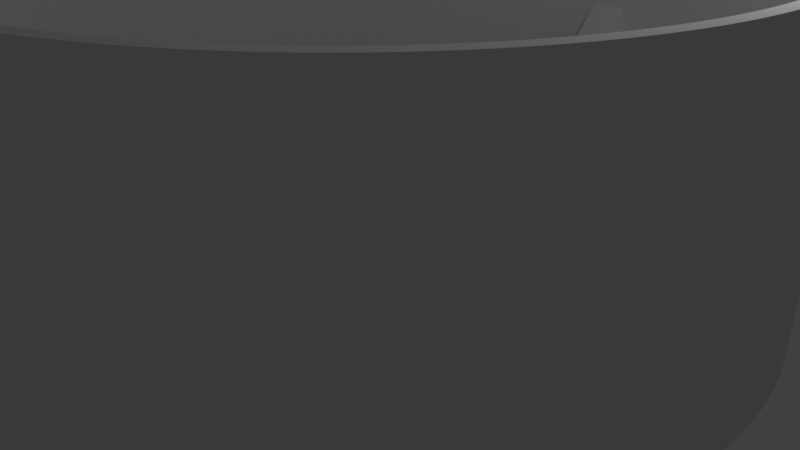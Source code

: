 # Source: full_wheel.blend  (saved by Blender 2.78.0; exported with 4.5.12 LTS)
import bpy
from mathutils import Matrix  # noqa: F401  (used for matrix-valued properties, if any)

bpy.ops.wm.read_factory_settings(use_empty=True)
scene = bpy.context.scene
scene.name = 'Scene'

# ---- collections
col_collection_1 = bpy.data.collections.new('Collection 1'); scene.collection.children.link(col_collection_1)

# ---- world
world_world = bpy.data.worlds.new('World'); scene.world = world_world
world_world.color = (0.05088, 0.05088, 0.05088)
world_world.use_sun_shadow = False
world_world.sun_shadow_jitter_overblur = 0.0
world_world.cycles.sampling_method = 'MANUAL'

# ---- cameras
cam_camera = bpy.data.cameras.new('Camera')
cam_camera.clip_end = 100.0
cam_camera.lens = 35.0
cam_camera.sensor_width = 32.0
cam_camera.sensor_height = 18.0
cam_camera.ortho_scale = 7.314
cam_camera.dof.focus_distance = 0.0
cam_camera.dof.aperture_fstop = 128.0

# ---- lights
light_lamp = bpy.data.lights.new('Lamp', 'POINT')
light_lamp.transmission_factor = 0.0
light_lamp.cutoff_distance = 30.0
light_lamp.energy = 100.0
light_lamp.shadow_buffer_clip_start = 1.001
light_lamp.shadow_soft_size = 0.1
light_lamp.shadow_maximum_resolution = 0.006
light_lamp.use_absolute_resolution = True

# ---- meshes
me_cube_004 = bpy.data.meshes.new('Cube.004')
me_cube_004.from_pydata([(-1.0, -0.9025, -1.0), (-1.0, -0.9025, 1.0), (-1.0, 0.6735, -1.001), (-1.0, 0.6735, 3.234), (1.0, -0.9025, -1.0), (1.0, -0.9025, 1.0), (1.0, 0.6735, -1.001), (1.0, 0.6735, 3.234), (-1.0, 0.2153, 0.9993), (1.0, 0.2184, 0.9993)], [], [(0, 1, 8, 3, 2), (2, 3, 7, 6), (6, 7, 9, 5, 4), (4, 5, 1, 0), (2, 6, 4, 0), (9, 8, 1, 5), (7, 3, 8, 9)])
me_cube_004.use_remesh_preserve_volume = False
me_cube_004.use_remesh_preserve_attributes = False
me_cube_004.use_mirror_vertex_groups = False
me_cube_004.update()
me_cube_003 = bpy.data.meshes.new('Cube.003')
me_cube_003.from_pydata([(-1.0, -0.9025, -1.0), (-1.0, -0.9025, 1.0), (-1.0, 0.6735, -1.001), (-1.0, 0.6735, 3.234), (1.0, -0.9025, -1.0), (1.0, -0.9025, 1.0), (1.0, 0.6735, -1.001), (1.0, 0.6735, 3.234), (-1.0, 0.2153, 0.9993), (1.0, 0.2184, 0.9993)], [], [(0, 1, 8, 3, 2), (2, 3, 7, 6), (6, 7, 9, 5, 4), (4, 5, 1, 0), (2, 6, 4, 0), (9, 8, 1, 5), (7, 3, 8, 9)])
me_cube_003.use_remesh_preserve_volume = False
me_cube_003.use_remesh_preserve_attributes = False
me_cube_003.use_mirror_vertex_groups = False
me_cube_003.update()
me_cube_000 = bpy.data.meshes.new('Cube.000')
me_cube_000.from_pydata([(-1.0, -0.9025, -1.0), (-1.0, -0.9025, 1.0), (-1.0, 0.6735, -1.001), (-1.0, 0.6735, 3.234), (1.0, -0.9025, -1.0), (1.0, -0.9025, 1.0), (1.0, 0.6735, -1.001), (1.0, 0.6735, 3.234), (-1.0, 0.2153, 0.9993), (1.0, 0.2184, 0.9993)], [], [(0, 1, 8, 3, 2), (2, 3, 7, 6), (6, 7, 9, 5, 4), (4, 5, 1, 0), (2, 6, 4, 0), (9, 8, 1, 5), (7, 3, 8, 9)])
me_cube_000.use_remesh_preserve_volume = False
me_cube_000.use_remesh_preserve_attributes = False
me_cube_000.use_mirror_vertex_groups = False
me_cube_000.update()
me_cylinder_001 = bpy.data.meshes.new('Cylinder.001')
me_cylinder_001.from_pydata([(0.0, 1.0, -1.0), (0.0, 1.0, 1.0), (0.02454, 0.9997, -1.0), (0.02454, 0.9997, 1.0), (0.04907, 0.9988, -1.0), (0.04907, 0.9988, 1.0), (0.07356, 0.9973, -1.0), (0.07356, 0.9973, 1.0), (0.09802, 0.9952, -1.0), (0.09802, 0.9952, 1.0), (0.1224, 0.9925, -1.0), (0.1224, 0.9925, 1.0), (0.1467, 0.9892, -1.0), (0.1467, 0.9892, 1.0), (0.171, 0.9853, -1.0), (0.171, 0.9853, 1.0), (0.1951, 0.9808, -1.0), (0.1951, 0.9808, 1.0), (0.2191, 0.9757, -1.0), (0.2191, 0.9757, 1.0), (0.243, 0.97, -1.0), (0.243, 0.97, 1.0), (0.2667, 0.9638, -1.0), (0.2667, 0.9638, 1.0), (0.2903, 0.9569, -1.0), (0.2903, 0.9569, 1.0), (0.3137, 0.9495, -1.0), (0.3137, 0.9495, 1.0), (0.3369, 0.9415, -1.0), (0.3369, 0.9415, 1.0), (0.3599, 0.933, -1.0), (0.3599, 0.933, 1.0), (0.3827, 0.9239, -1.0), (0.3827, 0.9239, 1.0), (0.4052, 0.9142, -1.0), (0.4052, 0.9142, 1.0), (0.4276, 0.904, -1.0), (0.4276, 0.904, 1.0), (0.4496, 0.8932, -1.0), (0.4496, 0.8932, 1.0), (0.4714, 0.8819, -1.0), (0.4714, 0.8819, 1.0), (0.4929, 0.8701, -1.0), (0.4929, 0.8701, 1.0), (0.5141, 0.8577, -1.0), (0.5141, 0.8577, 1.0), (0.535, 0.8449, -1.0), (0.535, 0.8449, 1.0), (0.5556, 0.8315, -1.0), (0.5556, 0.8315, 1.0), (0.5758, 0.8176, -1.0), (0.5758, 0.8176, 1.0), (0.5957, 0.8032, -1.0), (0.5957, 0.8032, 1.0), (0.6152, 0.7883, -1.0), (0.6152, 0.7883, 1.0), (0.6344, 0.773, -1.0), (0.6344, 0.773, 1.0), (0.6532, 0.7572, -1.0), (0.6532, 0.7572, 1.0), (0.6716, 0.741, -1.0), (0.6716, 0.741, 1.0), (0.6895, 0.7242, -1.0), (0.6895, 0.7242, 1.0), (0.7071, 0.7071, -1.0), (0.7071, 0.7071, 1.0), (0.7242, 0.6895, -1.0), (0.7242, 0.6895, 1.0), (0.741, 0.6716, -1.0), (0.741, 0.6716, 1.0), (0.7572, 0.6532, -1.0), (0.7572, 0.6532, 1.0), (0.773, 0.6344, -1.0), (0.773, 0.6344, 1.0), (0.7883, 0.6152, -1.0), (0.7883, 0.6152, 1.0), (0.8032, 0.5957, -1.0), (0.8032, 0.5957, 1.0), (0.8176, 0.5758, -1.0), (0.8176, 0.5758, 1.0), (0.8315, 0.5556, -1.0), (0.8315, 0.5556, 1.0), (0.8449, 0.535, -1.0), (0.8449, 0.535, 1.0), (0.8577, 0.5141, -1.0), (0.8577, 0.5141, 1.0), (0.8701, 0.4929, -1.0), (0.8701, 0.4929, 1.0), (0.8819, 0.4714, -1.0), (0.8819, 0.4714, 1.0), (0.8932, 0.4496, -1.0), (0.8932, 0.4496, 1.0), (0.904, 0.4276, -1.0), (0.904, 0.4276, 1.0), (0.9142, 0.4052, -1.0), (0.9142, 0.4052, 1.0), (0.9239, 0.3827, -1.0), (0.9239, 0.3827, 1.0), (0.933, 0.3599, -1.0), (0.933, 0.3599, 1.0), (0.9415, 0.3369, -1.0), (0.9415, 0.3369, 1.0), (0.9495, 0.3137, -1.0), (0.9495, 0.3137, 1.0), (0.9569, 0.2903, -1.0), (0.9569, 0.2903, 1.0), (0.9638, 0.2667, -1.0), (0.9638, 0.2667, 1.0), (0.97, 0.243, -1.0), (0.97, 0.243, 1.0), (0.9757, 0.2191, -1.0), (0.9757, 0.2191, 1.0), (0.9808, 0.1951, -1.0), (0.9808, 0.1951, 1.0), (0.9853, 0.171, -1.0), (0.9853, 0.171, 1.0), (0.9892, 0.1467, -1.0), (0.9892, 0.1467, 1.0), (0.9925, 0.1224, -1.0), (0.9925, 0.1224, 1.0), (0.9952, 0.09802, -1.0), (0.9952, 0.09802, 1.0), (0.9973, 0.07357, -1.0), (0.9973, 0.07357, 1.0), (0.9988, 0.04907, -1.0), (0.9988, 0.04907, 1.0), (0.9997, 0.02454, -1.0), (0.9997, 0.02454, 1.0), (1.0, 9.1e-07, -1.0), (1.0, 9.1e-07, 1.0), (0.9997, -0.02454, -1.0), (0.9997, -0.02454, 1.0), (0.9988, -0.04907, -1.0), (0.9988, -0.04907, 1.0), (0.9973, -0.07356, -1.0), (0.9973, -0.07356, 1.0), (0.9952, -0.09802, -1.0), (0.9952, -0.09802, 1.0), (0.9925, -0.1224, -1.0), (0.9925, -0.1224, 1.0), (0.9892, -0.1467, -1.0), (0.9892, -0.1467, 1.0), (0.9853, -0.171, -1.0), (0.9853, -0.171, 1.0), (0.9808, -0.1951, -1.0), (0.9808, -0.1951, 1.0), (0.9757, -0.2191, -1.0), (0.9757, -0.2191, 1.0), (0.97, -0.243, -1.0), (0.97, -0.243, 1.0), (0.9638, -0.2667, -1.0), (0.9638, -0.2667, 1.0), (0.9569, -0.2903, -1.0), (0.9569, -0.2903, 1.0), (0.9495, -0.3137, -1.0), (0.9495, -0.3137, 1.0), (0.9415, -0.3369, -1.0), (0.9415, -0.3369, 1.0), (0.933, -0.3599, -1.0), (0.933, -0.3599, 1.0), (0.9239, -0.3827, -1.0), (0.9239, -0.3827, 1.0), (0.9142, -0.4052, -1.0), (0.9142, -0.4052, 1.0), (0.904, -0.4276, -1.0), (0.904, -0.4276, 1.0), (0.8932, -0.4496, -1.0), (0.8932, -0.4496, 1.0), (0.8819, -0.4714, -1.0), (0.8819, -0.4714, 1.0), (0.8701, -0.4929, -1.0), (0.8701, -0.4929, 1.0), (0.8577, -0.5141, -1.0), (0.8577, -0.5141, 1.0), (0.8449, -0.535, -1.0), (0.8449, -0.535, 1.0), (0.8315, -0.5556, -1.0), (0.8315, -0.5556, 1.0), (0.8176, -0.5758, -1.0), (0.8176, -0.5758, 1.0), (0.8032, -0.5957, -1.0), (0.8032, -0.5957, 1.0), (0.7883, -0.6152, -1.0), (0.7883, -0.6152, 1.0), (0.773, -0.6344, -1.0), (0.773, -0.6344, 1.0), (0.7572, -0.6532, -1.0), (0.7572, -0.6532, 1.0), (0.741, -0.6716, -1.0), (0.741, -0.6716, 1.0), (0.7242, -0.6895, -1.0), (0.7242, -0.6895, 1.0), (0.7071, -0.7071, -1.0), (0.7071, -0.7071, 1.0), (0.6895, -0.7242, -1.0), (0.6895, -0.7242, 1.0), (0.6716, -0.741, -1.0), (0.6716, -0.741, 1.0), (0.6532, -0.7572, -1.0), (0.6532, -0.7572, 1.0), (0.6344, -0.773, -1.0), (0.6344, -0.773, 1.0), (0.6152, -0.7883, -1.0), (0.6152, -0.7883, 1.0), (0.5957, -0.8032, -1.0), (0.5957, -0.8032, 1.0), (0.5758, -0.8176, -1.0), (0.5758, -0.8176, 1.0), (0.5556, -0.8315, -1.0), (0.5556, -0.8315, 1.0), (0.535, -0.8449, -1.0), (0.535, -0.8449, 1.0), (0.5141, -0.8577, -1.0), (0.5141, -0.8577, 1.0), (0.4929, -0.8701, -1.0), (0.4929, -0.8701, 1.0), (0.4714, -0.8819, -1.0), (0.4714, -0.8819, 1.0), (0.4496, -0.8932, -1.0), (0.4496, -0.8932, 1.0), (0.4276, -0.904, -1.0), (0.4276, -0.904, 1.0), (0.4052, -0.9142, -1.0), (0.4052, -0.9142, 1.0), (0.3827, -0.9239, -1.0), (0.3827, -0.9239, 1.0), (0.3599, -0.933, -1.0), (0.3599, -0.933, 1.0), (0.3369, -0.9415, -1.0), (0.3369, -0.9415, 1.0), (0.3137, -0.9495, -1.0), (0.3137, -0.9495, 1.0), (0.2903, -0.9569, -1.0), (0.2903, -0.9569, 1.0), (0.2667, -0.9638, -1.0), (0.2667, -0.9638, 1.0), (0.243, -0.97, -1.0), (0.243, -0.97, 1.0), (0.2191, -0.9757, -1.0), (0.2191, -0.9757, 1.0), (0.1951, -0.9808, -1.0), (0.1951, -0.9808, 1.0), (0.171, -0.9853, -1.0), (0.171, -0.9853, 1.0), (0.1467, -0.9892, -1.0), (0.1467, -0.9892, 1.0), (0.1224, -0.9925, -1.0), (0.1224, -0.9925, 1.0), (0.09802, -0.9952, -1.0), (0.09802, -0.9952, 1.0), (0.07356, -0.9973, -1.0), (0.07356, -0.9973, 1.0), (0.04907, -0.9988, -1.0), (0.04907, -0.9988, 1.0), (0.02454, -0.9997, -1.0), (0.02454, -0.9997, 1.0), (-1.518e-06, -1.0, -1.0), (-1.518e-06, -1.0, 1.0), (-0.02454, -0.9997, -1.0), (-0.02454, -0.9997, 1.0), (-0.04907, -0.9988, -1.0), (-0.04907, -0.9988, 1.0), (-0.07357, -0.9973, -1.0), (-0.07357, -0.9973, 1.0), (-0.09802, -0.9952, -1.0), (-0.09802, -0.9952, 1.0), (-0.1224, -0.9925, -1.0), (-0.1224, -0.9925, 1.0), (-0.1467, -0.9892, -1.0), (-0.1467, -0.9892, 1.0), (-0.171, -0.9853, -1.0), (-0.171, -0.9853, 1.0), (-0.1951, -0.9808, -1.0), (-0.1951, -0.9808, 1.0), (-0.2191, -0.9757, -1.0), (-0.2191, -0.9757, 1.0), (-0.243, -0.97, -1.0), (-0.243, -0.97, 1.0), (-0.2667, -0.9638, -1.0), (-0.2667, -0.9638, 1.0), (-0.2903, -0.9569, -1.0), (-0.2903, -0.9569, 1.0), (-0.3137, -0.9495, -1.0), (-0.3137, -0.9495, 1.0), (-0.3369, -0.9415, -1.0), (-0.3369, -0.9415, 1.0), (-0.3599, -0.933, -1.0), (-0.3599, -0.933, 1.0), (-0.3827, -0.9239, -1.0), (-0.3827, -0.9239, 1.0), (-0.4052, -0.9142, -1.0), (-0.4052, -0.9142, 1.0), (-0.4276, -0.904, -1.0), (-0.4276, -0.904, 1.0), (-0.4496, -0.8932, -1.0), (-0.4496, -0.8932, 1.0), (-0.4714, -0.8819, -1.0), (-0.4714, -0.8819, 1.0), (-0.4929, -0.8701, -1.0), (-0.4929, -0.8701, 1.0), (-0.5141, -0.8577, -1.0), (-0.5141, -0.8577, 1.0), (-0.535, -0.8449, -1.0), (-0.535, -0.8449, 1.0), (-0.5556, -0.8315, -1.0), (-0.5556, -0.8315, 1.0), (-0.5758, -0.8176, -1.0), (-0.5758, -0.8176, 1.0), (-0.5957, -0.8032, -1.0), (-0.5957, -0.8032, 1.0), (-0.6152, -0.7883, -1.0), (-0.6152, -0.7883, 1.0), (-0.6344, -0.773, -1.0), (-0.6344, -0.773, 1.0), (-0.6532, -0.7572, -1.0), (-0.6532, -0.7572, 1.0), (-0.6716, -0.7409, -1.0), (-0.6716, -0.7409, 1.0), (-0.6895, -0.7242, -1.0), (-0.6895, -0.7242, 1.0), (-0.7071, -0.7071, -1.0), (-0.7071, -0.7071, 1.0), (-0.7242, -0.6895, -1.0), (-0.7242, -0.6895, 1.0), (-0.741, -0.6716, -1.0), (-0.741, -0.6716, 1.0), (-0.7572, -0.6532, -1.0), (-0.7572, -0.6532, 1.0), (-0.773, -0.6344, -1.0), (-0.773, -0.6344, 1.0), (-0.7883, -0.6152, -1.0), (-0.7883, -0.6152, 1.0), (-0.8032, -0.5957, -1.0), (-0.8032, -0.5957, 1.0), (-0.8176, -0.5758, -1.0), (-0.8176, -0.5758, 1.0), (-0.8315, -0.5556, -1.0), (-0.8315, -0.5556, 1.0), (-0.8449, -0.535, -1.0), (-0.8449, -0.535, 1.0), (-0.8577, -0.5141, -1.0), (-0.8577, -0.5141, 1.0), (-0.8701, -0.4929, -1.0), (-0.8701, -0.4929, 1.0), (-0.8819, -0.4714, -1.0), (-0.8819, -0.4714, 1.0), (-0.8932, -0.4496, -1.0), (-0.8932, -0.4496, 1.0), (-0.904, -0.4276, -1.0), (-0.904, -0.4276, 1.0), (-0.9142, -0.4052, -1.0), (-0.9142, -0.4052, 1.0), (-0.9239, -0.3827, -1.0), (-0.9239, -0.3827, 1.0), (-0.933, -0.3599, -1.0), (-0.933, -0.3599, 1.0), (-0.9415, -0.3369, -1.0), (-0.9415, -0.3369, 1.0), (-0.9495, -0.3137, -1.0), (-0.9495, -0.3137, 1.0), (-0.9569, -0.2903, -1.0), (-0.9569, -0.2903, 1.0), (-0.9638, -0.2667, -1.0), (-0.9638, -0.2667, 1.0), (-0.97, -0.243, -1.0), (-0.97, -0.243, 1.0), (-0.9757, -0.2191, -1.0), (-0.9757, -0.2191, 1.0), (-0.9808, -0.1951, -1.0), (-0.9808, -0.1951, 1.0), (-0.9853, -0.171, -1.0), (-0.9853, -0.171, 1.0), (-0.9892, -0.1467, -1.0), (-0.9892, -0.1467, 1.0), (-0.9925, -0.1224, -1.0), (-0.9925, -0.1224, 1.0), (-0.9952, -0.09801, -1.0), (-0.9952, -0.09801, 1.0), (-0.9973, -0.07356, -1.0), (-0.9973, -0.07356, 1.0), (-0.9988, -0.04906, -1.0), (-0.9988, -0.04906, 1.0), (-0.9997, -0.02454, -1.0), (-0.9997, -0.02454, 1.0), (-1.0, 5.734e-06, -1.0), (-1.0, 5.734e-06, 1.0), (-0.9997, 0.02455, -1.0), (-0.9997, 0.02455, 1.0), (-0.9988, 0.04907, -1.0), (-0.9988, 0.04907, 1.0), (-0.9973, 0.07357, -1.0), (-0.9973, 0.07357, 1.0), (-0.9952, 0.09802, -1.0), (-0.9952, 0.09802, 1.0), (-0.9925, 0.1224, -1.0), (-0.9925, 0.1224, 1.0), (-0.9892, 0.1467, -1.0), (-0.9892, 0.1467, 1.0), (-0.9853, 0.171, -1.0), (-0.9853, 0.171, 1.0), (-0.9808, 0.1951, -1.0), (-0.9808, 0.1951, 1.0), (-0.9757, 0.2191, -1.0), (-0.9757, 0.2191, 1.0), (-0.97, 0.243, -1.0), (-0.97, 0.243, 1.0), (-0.9638, 0.2667, -1.0), (-0.9638, 0.2667, 1.0), (-0.9569, 0.2903, -1.0), (-0.9569, 0.2903, 1.0), (-0.9495, 0.3137, -1.0), (-0.9495, 0.3137, 1.0), (-0.9415, 0.3369, -1.0), (-0.9415, 0.3369, 1.0), (-0.933, 0.3599, -1.0), (-0.933, 0.3599, 1.0), (-0.9239, 0.3827, -1.0), (-0.9239, 0.3827, 1.0), (-0.9142, 0.4052, -1.0), (-0.9142, 0.4052, 1.0), (-0.904, 0.4276, -1.0), (-0.904, 0.4276, 1.0), (-0.8932, 0.4496, -1.0), (-0.8932, 0.4496, 1.0), (-0.8819, 0.4714, -1.0), (-0.8819, 0.4714, 1.0), (-0.8701, 0.4929, -1.0), (-0.8701, 0.4929, 1.0), (-0.8577, 0.5141, -1.0), (-0.8577, 0.5141, 1.0), (-0.8448, 0.535, -1.0), (-0.8448, 0.535, 1.0), (-0.8315, 0.5556, -1.0), (-0.8315, 0.5556, 1.0), (-0.8176, 0.5758, -1.0), (-0.8176, 0.5758, 1.0), (-0.8032, 0.5957, -1.0), (-0.8032, 0.5957, 1.0), (-0.7883, 0.6152, -1.0), (-0.7883, 0.6152, 1.0), (-0.773, 0.6344, -1.0), (-0.773, 0.6344, 1.0), (-0.7572, 0.6532, -1.0), (-0.7572, 0.6532, 1.0), (-0.7409, 0.6716, -1.0), (-0.7409, 0.6716, 1.0), (-0.7242, 0.6895, -1.0), (-0.7242, 0.6895, 1.0), (-0.7071, 0.7071, -1.0), (-0.7071, 0.7071, 1.0), (-0.6895, 0.7243, -1.0), (-0.6895, 0.7243, 1.0), (-0.6716, 0.741, -1.0), (-0.6716, 0.741, 1.0), (-0.6532, 0.7572, -1.0), (-0.6532, 0.7572, 1.0), (-0.6344, 0.773, -1.0), (-0.6344, 0.773, 1.0), (-0.6152, 0.7884, -1.0), (-0.6152, 0.7884, 1.0), (-0.5957, 0.8032, -1.0), (-0.5957, 0.8032, 1.0), (-0.5758, 0.8176, -1.0), (-0.5758, 0.8176, 1.0), (-0.5556, 0.8315, -1.0), (-0.5556, 0.8315, 1.0), (-0.535, 0.8449, -1.0), (-0.535, 0.8449, 1.0), (-0.5141, 0.8577, -1.0), (-0.5141, 0.8577, 1.0), (-0.4929, 0.8701, -1.0), (-0.4929, 0.8701, 1.0), (-0.4714, 0.8819, -1.0), (-0.4714, 0.8819, 1.0), (-0.4496, 0.8932, -1.0), (-0.4496, 0.8932, 1.0), (-0.4275, 0.904, -1.0), (-0.4275, 0.904, 1.0), (-0.4052, 0.9142, -1.0), (-0.4052, 0.9142, 1.0), (-0.3827, 0.9239, -1.0), (-0.3827, 0.9239, 1.0), (-0.3599, 0.933, -1.0), (-0.3599, 0.933, 1.0), (-0.3369, 0.9415, -1.0), (-0.3369, 0.9415, 1.0), (-0.3137, 0.9495, -1.0), (-0.3137, 0.9495, 1.0), (-0.2903, 0.9569, -1.0), (-0.2903, 0.9569, 1.0), (-0.2667, 0.9638, -1.0), (-0.2667, 0.9638, 1.0), (-0.243, 0.97, -1.0), (-0.243, 0.97, 1.0), (-0.2191, 0.9757, -1.0), (-0.2191, 0.9757, 1.0), (-0.1951, 0.9808, -1.0), (-0.1951, 0.9808, 1.0), (-0.171, 0.9853, -1.0), (-0.171, 0.9853, 1.0), (-0.1467, 0.9892, -1.0), (-0.1467, 0.9892, 1.0), (-0.1224, 0.9925, -1.0), (-0.1224, 0.9925, 1.0), (-0.09801, 0.9952, -1.0), (-0.09801, 0.9952, 1.0), (-0.07355, 0.9973, -1.0), (-0.07355, 0.9973, 1.0), (-0.04906, 0.9988, -1.0), (-0.04906, 0.9988, 1.0), (-0.02453, 0.9997, -1.0), (-0.02453, 0.9997, 1.0), (-0.0238, 0.9697, 1.0), (-0.0238, 0.9697, -1.0), (-0.04759, 0.9688, 1.0), (-0.04759, 0.9688, -1.0), (0.0, 0.97, 1.0), (0.0, 0.97, -1.0), (0.844, -0.4781, 1.0), (0.844, -0.4781, -1.0), (0.8555, -0.4573, 1.0), (0.8555, -0.4573, -1.0), (-0.7647, -0.5968, 1.0), (-0.7647, -0.5968, -1.0), (-0.9674, -0.07135, 1.0), (-0.9674, -0.07135, -1.0), (-0.9688, -0.04759, 1.0), (-0.9688, -0.04759, -1.0), (-0.7791, -0.5778, 1.0), (-0.7791, -0.5778, -1.0), (-0.9697, -0.0238, 1.0), (-0.9697, -0.0238, -1.0), (-0.9627, -0.1187, 1.0), (-0.9627, -0.1187, -1.0), (-0.9653, -0.09507, 1.0), (-0.9653, -0.09507, -1.0), (-0.9133, -0.3268, 1.0), (-0.9133, -0.3268, -1.0), (-0.905, -0.3491, 1.0), (-0.905, -0.3491, -1.0), (-0.9595, -0.1423, 1.0), (-0.9595, -0.1423, -1.0), (-0.8664, -0.4361, 1.0), (-0.8664, -0.4361, -1.0), (-0.8065, -0.5389, 1.0), (-0.8065, -0.5389, -1.0), (-0.7187, -0.6514, 1.0), (-0.7187, -0.6514, -1.0), (-0.7025, -0.6689, 1.0), (-0.7025, -0.6689, -1.0), (-0.7931, -0.5585, 1.0), (-0.7931, -0.5585, -1.0), (-0.8555, -0.4573, 1.0), (-0.8555, -0.4573, -1.0), (-0.9409, -0.2357, 1.0), (-0.9409, -0.2357, -1.0), (-0.9464, -0.2125, 1.0), (-0.9464, -0.2125, -1.0), (-0.921, -0.3043, 1.0), (-0.921, -0.3043, -1.0), (-0.9282, -0.2816, 1.0), (-0.9282, -0.2816, -1.0), (-0.9349, -0.2587, 1.0), (-0.9349, -0.2587, -1.0), (-0.7345, -0.6336, 1.0), (-0.7345, -0.6336, -1.0), (-0.8962, -0.3712, 1.0), (-0.8962, -0.3712, -1.0), (-0.7498, -0.6154, 1.0), (-0.7498, -0.6154, -1.0), (-0.9514, -0.1892, 1.0), (-0.9514, -0.1892, -1.0), (-0.9557, -0.1658, 1.0), (-0.9557, -0.1658, -1.0), (-0.8195, -0.5189, 1.0), (-0.8195, -0.5189, -1.0), (-0.832, -0.4987, 1.0), (-0.832, -0.4987, -1.0), (-0.844, -0.4781, 1.0), (-0.844, -0.4781, -1.0), (-0.8769, -0.4147, 1.0), (-0.8769, -0.4147, -1.0), (-0.8868, -0.3931, 1.0), (-0.8868, -0.3931, -1.0), (-0.3931, -0.8868, 1.0), (-0.3931, -0.8868, -1.0), (-0.3491, -0.905, 1.0), (-0.3491, -0.905, -1.0), (-0.3712, -0.8962, 1.0), (-0.3712, -0.8962, -1.0), (-0.5389, -0.8065, 1.0), (-0.5389, -0.8065, -1.0), (-0.6859, -0.6859, 1.0), (-0.6859, -0.6859, -1.0), (-1.472e-06, -0.97, 1.0), (-1.472e-06, -0.97, -1.0), (-0.1423, -0.9595, 1.0), (-0.1423, -0.9595, -1.0), (-0.02381, -0.9697, 1.0), (-0.02381, -0.9697, -1.0), (-0.1187, -0.9627, 1.0), (-0.1187, -0.9627, -1.0), (-0.6514, -0.7187, 1.0), (-0.6514, -0.7187, -1.0), (-0.6336, -0.7345, 1.0), (-0.6336, -0.7345, -1.0), (-0.519, -0.8195, 1.0), (-0.519, -0.8195, -1.0), (-0.6154, -0.7498, 1.0), (-0.6154, -0.7498, -1.0), (-0.6689, -0.7025, 1.0), (-0.6689, -0.7025, -1.0), (-0.3268, -0.9133, 1.0), (-0.3268, -0.9133, -1.0), (-0.2587, -0.9349, 1.0), (-0.2587, -0.9349, -1.0), (-0.3043, -0.921, 1.0), (-0.3043, -0.921, -1.0), (-0.2816, -0.9282, 1.0), (-0.2816, -0.9282, -1.0), (-0.4361, -0.8664, 1.0), (-0.4361, -0.8664, -1.0), (-0.4987, -0.832, 1.0), (-0.4987, -0.832, -1.0), (-0.4147, -0.8769, 1.0), (-0.4147, -0.8769, -1.0), (-0.4573, -0.8555, 1.0), (-0.4573, -0.8555, -1.0), (-0.07136, -0.9674, 1.0), (-0.07136, -0.9674, -1.0), (-0.09508, -0.9653, 1.0), (-0.09508, -0.9653, -1.0), (-0.0476, -0.9688, 1.0), (-0.0476, -0.9688, -1.0), (-0.5778, -0.7791, 1.0), (-0.5778, -0.7791, -1.0), (-0.5585, -0.7931, 1.0), (-0.5585, -0.7931, -1.0), (-0.5968, -0.7647, 1.0), (-0.5968, -0.7647, -1.0), (-0.1892, -0.9514, 1.0), (-0.1892, -0.9514, -1.0), (-0.2357, -0.9409, 1.0), (-0.2357, -0.9409, -1.0), (-0.1658, -0.9557, 1.0), (-0.1658, -0.9557, -1.0), (-0.2125, -0.9464, 1.0), (-0.2125, -0.9464, -1.0), (0.2125, -0.9464, 1.0), (0.2125, -0.9464, -1.0), (0.2357, -0.9409, 1.0), (0.2357, -0.9409, -1.0), (0.9697, 0.02381, 1.0), (0.9697, 0.02381, -1.0), (0.97, 8.827e-07, 1.0), (0.97, 8.827e-07, -1.0), (0.1892, -0.9514, 1.0), (0.1892, -0.9514, -1.0), (0.0238, -0.9697, 1.0), (0.0238, -0.9697, -1.0), (0.7025, 0.6689, 1.0), (0.7025, 0.6689, -1.0), (0.832, 0.4987, 1.0), (0.832, 0.4987, -1.0), (0.7647, 0.5968, 1.0), (0.7647, 0.5968, -1.0), (0.8195, 0.5189, 1.0), (0.8195, 0.5189, -1.0), (0.07136, -0.9674, 1.0), (0.07136, -0.9674, -1.0), (0.3043, -0.921, 1.0), (0.3043, -0.921, -1.0), (0.04759, -0.9688, 1.0), (0.04759, -0.9688, -1.0), (0.09508, -0.9653, 1.0), (0.09508, -0.9653, -1.0), (0.9688, 0.0476, 1.0), (0.9688, 0.0476, -1.0), (0.9627, 0.1187, 1.0), (0.9627, 0.1187, -1.0), (0.9674, 0.07136, 1.0), (0.9674, 0.07136, -1.0), (0.9653, 0.09508, 1.0), (0.9653, 0.09508, -1.0), (0.2587, -0.9349, 1.0), (0.2587, -0.9349, -1.0), (0.2816, -0.9282, 1.0), (0.2816, -0.9282, -1.0), (0.3268, -0.9133, 1.0), (0.3268, -0.9133, -1.0), (0.3491, -0.905, 1.0), (0.3491, -0.905, -1.0), (0.7931, 0.5585, 1.0), (0.7931, 0.5585, -1.0), (0.6859, 0.6859, 1.0), (0.6859, 0.6859, -1.0), (0.8065, 0.5389, 1.0), (0.8065, 0.5389, -1.0), (0.7791, 0.5778, 1.0), (0.7791, 0.5778, -1.0), (0.1658, -0.9557, 1.0), (0.1658, -0.9557, -1.0), (0.1423, -0.9595, 1.0), (0.1423, -0.9595, -1.0), (0.1187, -0.9627, 1.0), (0.1187, -0.9627, -1.0), (0.9514, 0.1892, 1.0), (0.9514, 0.1892, -1.0), (0.9595, 0.1423, 1.0), (0.9595, 0.1423, -1.0), (0.9464, 0.2125, 1.0), (0.9464, 0.2125, -1.0), (0.9557, 0.1658, 1.0), (0.9557, 0.1658, -1.0), (-0.4572, 0.8555, 1.0), (-0.4572, 0.8555, -1.0), (-0.4781, 0.844, 1.0), (-0.4781, 0.844, -1.0), (-0.2357, 0.9409, 1.0), (-0.2357, 0.9409, -1.0), (-0.2587, 0.9349, 1.0), (-0.2587, 0.9349, -1.0), (-0.4361, 0.8664, 1.0), (-0.4361, 0.8664, -1.0), (-0.2816, 0.9282, 1.0), (-0.2816, 0.9282, -1.0), (-0.07135, 0.9674, 1.0), (-0.07135, 0.9674, -1.0), (0.2357, 0.9409, 1.0), (0.2357, 0.9409, -1.0), (0.1187, 0.9627, 1.0), (0.1187, 0.9627, -1.0), (0.2125, 0.9464, 1.0), (0.2125, 0.9464, -1.0), (-0.3268, 0.9133, 1.0), (-0.3268, 0.9133, -1.0), (-0.5389, 0.8065, 1.0), (-0.5389, 0.8065, -1.0), (-0.3043, 0.921, 1.0), (-0.3043, 0.921, -1.0), (-0.3491, 0.905, 1.0), (-0.3491, 0.905, -1.0), (-0.2125, 0.9464, 1.0), (-0.2125, 0.9464, -1.0), (-0.1423, 0.9595, 1.0), (-0.1423, 0.9595, -1.0), (-0.1658, 0.9557, 1.0), (-0.1658, 0.9557, -1.0), (-0.1892, 0.9514, 1.0), (-0.1892, 0.9514, -1.0), (-0.4987, 0.832, 1.0), (-0.4987, 0.832, -1.0), (-0.5189, 0.8195, 1.0), (-0.5189, 0.8195, -1.0), (-0.5585, 0.7931, 1.0), (-0.5585, 0.7931, -1.0), (-0.5778, 0.7791, 1.0), (-0.5778, 0.7791, -1.0), (0.1658, 0.9557, 1.0), (0.1658, 0.9557, -1.0), (0.1892, 0.9514, 1.0), (0.1892, 0.9514, -1.0), (0.1423, 0.9595, 1.0), (0.1423, 0.9595, -1.0), (-0.4147, 0.8769, 1.0), (-0.4147, 0.8769, -1.0), (-0.3931, 0.8868, 1.0), (-0.3931, 0.8868, -1.0), (-0.3712, 0.8962, 1.0), (-0.3712, 0.8962, -1.0), (0.2816, 0.9282, 1.0), (0.2816, 0.9282, -1.0), (0.3268, 0.9133, 1.0), (0.3268, 0.9133, -1.0), (0.2587, 0.9349, 1.0), (0.2587, 0.9349, -1.0), (0.3043, 0.921, 1.0), (0.3043, 0.921, -1.0), (0.8868, -0.3931, 1.0), (0.8868, -0.3931, -1.0), (0.905, -0.3491, 1.0), (0.905, -0.3491, -1.0), (0.8962, -0.3712, 1.0), (0.8962, -0.3712, -1.0), (0.8065, -0.5389, 1.0), (0.8065, -0.5389, -1.0), (0.7025, -0.6689, 1.0), (0.7025, -0.6689, -1.0), (0.6859, -0.6859, 1.0), (0.6859, -0.6859, -1.0), (0.9595, -0.1423, 1.0), (0.9595, -0.1423, -1.0), (0.9697, -0.0238, 1.0), (0.9697, -0.0238, -1.0), (0.9627, -0.1187, 1.0), (0.9627, -0.1187, -1.0), (0.7345, -0.6336, 1.0), (0.7345, -0.6336, -1.0), (0.8195, -0.5189, 1.0), (0.8195, -0.5189, -1.0), (0.7187, -0.6514, 1.0), (0.7187, -0.6514, -1.0), (0.7498, -0.6154, 1.0), (0.7498, -0.6154, -1.0), (0.9133, -0.3268, 1.0), (0.9133, -0.3268, -1.0), (0.9349, -0.2587, 1.0), (0.9349, -0.2587, -1.0), (0.921, -0.3043, 1.0), (0.921, -0.3043, -1.0), (0.9282, -0.2816, 1.0), (0.9282, -0.2816, -1.0), (0.8664, -0.4361, 1.0), (0.8664, -0.4361, -1.0), (0.832, -0.4987, 1.0), (0.832, -0.4987, -1.0), (0.8769, -0.4147, 1.0), (0.8769, -0.4147, -1.0), (0.9674, -0.07136, 1.0), (0.9674, -0.07136, -1.0), (0.6689, -0.7025, 1.0), (0.6689, -0.7025, -1.0), (0.9653, -0.09508, 1.0), (0.9653, -0.09508, -1.0), (0.9688, -0.04759, 1.0), (0.9688, -0.04759, -1.0), (0.7931, -0.5585, 1.0), (0.7931, -0.5585, -1.0), (0.7791, -0.5778, 1.0), (0.7791, -0.5778, -1.0), (0.7647, -0.5968, 1.0), (0.7647, -0.5968, -1.0), (0.9514, -0.1892, 1.0), (0.9514, -0.1892, -1.0), (0.9409, -0.2357, 1.0), (0.9409, -0.2357, -1.0), (0.9557, -0.1658, 1.0), (0.9557, -0.1658, -1.0), (0.9464, -0.2125, 1.0), (0.9464, -0.2125, -1.0), (-0.9653, 0.09508, 1.0), (-0.9653, 0.09508, -1.0), (-0.9674, 0.07136, 1.0), (-0.9674, 0.07136, -1.0), (-0.9133, 0.3268, 1.0), (-0.9133, 0.3268, -1.0), (-0.921, 0.3043, 1.0), (-0.921, 0.3043, -1.0), (-0.9627, 0.1187, 1.0), (-0.9627, 0.1187, -1.0), (-0.9282, 0.2816, 1.0), (-0.9282, 0.2816, -1.0), (-0.1187, 0.9627, 1.0), (-0.1187, 0.9627, -1.0), (-0.6514, 0.7187, 1.0), (-0.6514, 0.7187, -1.0), (-0.6336, 0.7345, 1.0), (-0.6336, 0.7345, -1.0), (0.07136, 0.9674, 1.0), (0.07136, 0.9674, -1.0), (-0.6154, 0.7498, 1.0), (-0.6154, 0.7498, -1.0), (-0.9409, 0.2357, 1.0), (-0.9409, 0.2357, -1.0), (-0.97, 5.562e-06, 1.0), (-0.97, 5.562e-06, -1.0), (-0.9349, 0.2587, 1.0), (-0.9349, 0.2587, -1.0), (-0.9464, 0.2125, 1.0), (-0.9464, 0.2125, -1.0), (-0.905, 0.3491, 1.0), (-0.905, 0.3491, -1.0), (-0.8769, 0.4147, 1.0), (-0.8769, 0.4147, -1.0), (-0.8868, 0.3931, 1.0), (-0.8868, 0.3931, -1.0), (-0.8962, 0.3712, 1.0), (-0.8962, 0.3712, -1.0), (-0.9688, 0.0476, 1.0), (-0.9688, 0.0476, -1.0), (-0.9697, 0.02381, 1.0), (-0.9697, 0.02381, -1.0), (-0.4781, -0.844, 1.0), (-0.4781, -0.844, -1.0), (-0.5968, 0.7647, 1.0), (-0.5968, 0.7647, -1.0), (-0.09507, 0.9653, 1.0), (-0.09507, 0.9653, -1.0), (0.09508, 0.9653, 1.0), (0.09508, 0.9653, -1.0), (-0.9595, 0.1423, 1.0), (-0.9595, 0.1423, -1.0), (-0.9557, 0.1658, 1.0), (-0.9557, 0.1658, -1.0), (-0.9514, 0.1892, 1.0), (-0.9514, 0.1892, -1.0), (-0.844, 0.4781, 1.0), (-0.844, 0.4781, -1.0), (-0.8555, 0.4573, 1.0), (-0.8555, 0.4573, -1.0), (-0.8664, 0.4361, 1.0), (-0.8664, 0.4361, -1.0), (-0.832, 0.4987, 1.0), (-0.832, 0.4987, -1.0), (0.9282, 0.2816, 1.0), (0.9282, 0.2816, -1.0), (0.6689, 0.7025, 1.0), (0.6689, 0.7025, -1.0), (0.9349, 0.2587, 1.0), (0.9349, 0.2587, -1.0), (0.7187, 0.6514, 1.0), (0.7187, 0.6514, -1.0), (0.6336, -0.7345, 1.0), (0.6336, -0.7345, -1.0), (0.6514, -0.7187, 1.0), (0.6514, -0.7187, -1.0), (0.5189, -0.8195, 1.0), (0.5189, -0.8195, -1.0), (0.5389, -0.8065, 1.0), (0.5389, -0.8065, -1.0), (0.6154, -0.7498, 1.0), (0.6154, -0.7498, -1.0), (0.5585, -0.7931, 1.0), (0.5585, -0.7931, -1.0), (0.7498, 0.6154, 1.0), (0.7498, 0.6154, -1.0), (0.844, 0.4781, 1.0), (0.844, 0.4781, -1.0), (0.8962, 0.3712, 1.0), (0.8962, 0.3712, -1.0), (0.9133, 0.3268, 1.0), (0.9133, 0.3268, -1.0), (0.8555, 0.4573, 1.0), (0.8555, 0.4573, -1.0), (0.7345, 0.6336, 1.0), (0.7345, 0.6336, -1.0), (0.3712, -0.8962, 1.0), (0.3712, -0.8962, -1.0), (0.4361, -0.8664, 1.0), (0.4361, -0.8664, -1.0), (0.4147, -0.8769, 1.0), (0.4147, -0.8769, -1.0), (0.3931, -0.8868, 1.0), (0.3931, -0.8868, -1.0), (0.8868, 0.3931, 1.0), (0.8868, 0.3931, -1.0), (0.905, 0.3491, 1.0), (0.905, 0.3491, -1.0), (0.921, 0.3043, 1.0), (0.921, 0.3043, -1.0), (0.5778, -0.7791, 1.0), (0.5778, -0.7791, -1.0), (0.5968, -0.7647, 1.0), (0.5968, -0.7647, -1.0), (0.8769, 0.4147, 1.0), (0.8769, 0.4147, -1.0), (0.9409, 0.2357, 1.0), (0.9409, 0.2357, -1.0), (0.8664, 0.4361, 1.0), (0.8664, 0.4361, -1.0), (0.4987, -0.832, 1.0), (0.4987, -0.832, -1.0), (0.4781, -0.844, 1.0), (0.4781, -0.844, -1.0), (0.4573, -0.8555, 1.0), (0.4573, -0.8555, -1.0), (-0.8065, 0.5389, 1.0), (-0.8065, 0.5389, -1.0), (-0.7931, 0.5585, 1.0), (-0.7931, 0.5585, -1.0), (-0.8195, 0.519, 1.0), (-0.8195, 0.519, -1.0), (0.6336, 0.7345, 1.0), (0.6336, 0.7345, -1.0), (0.5189, 0.8195, 1.0), (0.5189, 0.8195, -1.0), (0.6154, 0.7498, 1.0), (0.6154, 0.7498, -1.0), (0.5389, 0.8065, 1.0), (0.5389, 0.8065, -1.0), (0.0476, 0.9688, 1.0), (0.0476, 0.9688, -1.0), (-0.7498, 0.6154, 1.0), (-0.7498, 0.6154, -1.0), (-0.7791, 0.5778, 1.0), (-0.7791, 0.5778, -1.0), (-0.6688, 0.7025, 1.0), (-0.6688, 0.7025, -1.0), (0.0238, 0.9697, 1.0), (0.0238, 0.9697, -1.0), (0.3491, 0.905, 1.0), (0.3491, 0.905, -1.0), (0.4147, 0.8769, 1.0), (0.4147, 0.8769, -1.0), (0.3712, 0.8962, 1.0), (0.3712, 0.8962, -1.0), (0.3931, 0.8868, 1.0), (0.3931, 0.8868, -1.0), (-0.7187, 0.6514, 1.0), (-0.7187, 0.6514, -1.0), (-0.7345, 0.6336, 1.0), (-0.7345, 0.6336, -1.0), (-0.7647, 0.5968, 1.0), (-0.7647, 0.5968, -1.0), (0.5778, 0.7791, 1.0), (0.5778, 0.7791, -1.0), (0.6514, 0.7187, 1.0), (0.6514, 0.7187, -1.0), (0.5585, 0.7931, 1.0), (0.5585, 0.7931, -1.0), (0.5968, 0.7647, 1.0), (0.5968, 0.7647, -1.0), (-0.7025, 0.6689, 1.0), (-0.7025, 0.6689, -1.0), (-0.6859, 0.6859, 1.0), (-0.6859, 0.6859, -1.0), (0.4781, 0.844, 1.0), (0.4781, 0.844, -1.0), (0.4361, 0.8664, 1.0), (0.4361, 0.8664, -1.0), (0.4987, 0.832, 1.0), (0.4987, 0.832, -1.0), (0.4573, 0.8555, 1.0), (0.4573, 0.8555, -1.0)], [], [(0, 1, 3, 2), (2, 3, 5, 4), (4, 5, 7, 6), (6, 7, 9, 8), (8, 9, 11, 10), (10, 11, 13, 12), (12, 13, 15, 14), (14, 15, 17, 16), (16, 17, 19, 18), (18, 19, 21, 20), (20, 21, 23, 22), (22, 23, 25, 24), (24, 25, 27, 26), (26, 27, 29, 28), (28, 29, 31, 30), (30, 31, 33, 32), (32, 33, 35, 34), (34, 35, 37, 36), (36, 37, 39, 38), (38, 39, 41, 40), (40, 41, 43, 42), (42, 43, 45, 44), (44, 45, 47, 46), (46, 47, 49, 48), (48, 49, 51, 50), (50, 51, 53, 52), (52, 53, 55, 54), (54, 55, 57, 56), (56, 57, 59, 58), (58, 59, 61, 60), (60, 61, 63, 62), (62, 63, 65, 64), (64, 65, 67, 66), (66, 67, 69, 68), (68, 69, 71, 70), (70, 71, 73, 72), (72, 73, 75, 74), (74, 75, 77, 76), (76, 77, 79, 78), (78, 79, 81, 80), (80, 81, 83, 82), (82, 83, 85, 84), (84, 85, 87, 86), (86, 87, 89, 88), (88, 89, 91, 90), (90, 91, 93, 92), (92, 93, 95, 94), (94, 95, 97, 96), (96, 97, 99, 98), (98, 99, 101, 100), (100, 101, 103, 102), (102, 103, 105, 104), (104, 105, 107, 106), (106, 107, 109, 108), (108, 109, 111, 110), (110, 111, 113, 112), (112, 113, 115, 114), (114, 115, 117, 116), (116, 117, 119, 118), (118, 119, 121, 120), (120, 121, 123, 122), (122, 123, 125, 124), (124, 125, 127, 126), (126, 127, 129, 128), (128, 129, 131, 130), (130, 131, 133, 132), (132, 133, 135, 134), (134, 135, 137, 136), (136, 137, 139, 138), (138, 139, 141, 140), (140, 141, 143, 142), (142, 143, 145, 144), (144, 145, 147, 146), (146, 147, 149, 148), (148, 149, 151, 150), (150, 151, 153, 152), (152, 153, 155, 154), (154, 155, 157, 156), (156, 157, 159, 158), (158, 159, 161, 160), (160, 161, 163, 162), (162, 163, 165, 164), (164, 165, 167, 166), (166, 167, 169, 168), (168, 169, 171, 170), (170, 171, 173, 172), (172, 173, 175, 174), (174, 175, 177, 176), (176, 177, 179, 178), (178, 179, 181, 180), (180, 181, 183, 182), (182, 183, 185, 184), (184, 185, 187, 186), (186, 187, 189, 188), (188, 189, 191, 190), (190, 191, 193, 192), (192, 193, 195, 194), (194, 195, 197, 196), (196, 197, 199, 198), (198, 199, 201, 200), (200, 201, 203, 202), (202, 203, 205, 204), (204, 205, 207, 206), (206, 207, 209, 208), (208, 209, 211, 210), (210, 211, 213, 212), (212, 213, 215, 214), (214, 215, 217, 216), (216, 217, 219, 218), (218, 219, 221, 220), (220, 221, 223, 222), (222, 223, 225, 224), (224, 225, 227, 226), (226, 227, 229, 228), (228, 229, 231, 230), (230, 231, 233, 232), (232, 233, 235, 234), (234, 235, 237, 236), (236, 237, 239, 238), (238, 239, 241, 240), (240, 241, 243, 242), (242, 243, 245, 244), (244, 245, 247, 246), (246, 247, 249, 248), (248, 249, 251, 250), (250, 251, 253, 252), (252, 253, 255, 254), (254, 255, 257, 256), (256, 257, 259, 258), (258, 259, 261, 260), (260, 261, 263, 262), (262, 263, 265, 264), (264, 265, 267, 266), (266, 267, 269, 268), (268, 269, 271, 270), (270, 271, 273, 272), (272, 273, 275, 274), (274, 275, 277, 276), (276, 277, 279, 278), (278, 279, 281, 280), (280, 281, 283, 282), (282, 283, 285, 284), (284, 285, 287, 286), (286, 287, 289, 288), (288, 289, 291, 290), (290, 291, 293, 292), (292, 293, 295, 294), (294, 295, 297, 296), (296, 297, 299, 298), (298, 299, 301, 300), (300, 301, 303, 302), (302, 303, 305, 304), (304, 305, 307, 306), (306, 307, 309, 308), (308, 309, 311, 310), (310, 311, 313, 312), (312, 313, 315, 314), (314, 315, 317, 316), (316, 317, 319, 318), (318, 319, 321, 320), (320, 321, 323, 322), (322, 323, 325, 324), (324, 325, 327, 326), (326, 327, 329, 328), (328, 329, 331, 330), (330, 331, 333, 332), (332, 333, 335, 334), (334, 335, 337, 336), (336, 337, 339, 338), (338, 339, 341, 340), (340, 341, 343, 342), (342, 343, 345, 344), (344, 345, 347, 346), (346, 347, 349, 348), (348, 349, 351, 350), (350, 351, 353, 352), (352, 353, 355, 354), (354, 355, 357, 356), (356, 357, 359, 358), (358, 359, 361, 360), (360, 361, 363, 362), (362, 363, 365, 364), (364, 365, 367, 366), (366, 367, 369, 368), (368, 369, 371, 370), (370, 371, 373, 372), (372, 373, 375, 374), (374, 375, 377, 376), (376, 377, 379, 378), (378, 379, 381, 380), (380, 381, 383, 382), (382, 383, 385, 384), (384, 385, 387, 386), (386, 387, 389, 388), (388, 389, 391, 390), (390, 391, 393, 392), (392, 393, 395, 394), (394, 395, 397, 396), (396, 397, 399, 398), (398, 399, 401, 400), (400, 401, 403, 402), (402, 403, 405, 404), (404, 405, 407, 406), (406, 407, 409, 408), (408, 409, 411, 410), (410, 411, 413, 412), (412, 413, 415, 414), (414, 415, 417, 416), (416, 417, 419, 418), (418, 419, 421, 420), (420, 421, 423, 422), (422, 423, 425, 424), (424, 425, 427, 426), (426, 427, 429, 428), (428, 429, 431, 430), (430, 431, 433, 432), (432, 433, 435, 434), (434, 435, 437, 436), (436, 437, 439, 438), (438, 439, 441, 440), (440, 441, 443, 442), (442, 443, 445, 444), (444, 445, 447, 446), (446, 447, 449, 448), (448, 449, 451, 450), (450, 451, 453, 452), (452, 453, 455, 454), (454, 455, 457, 456), (456, 457, 459, 458), (458, 459, 461, 460), (460, 461, 463, 462), (462, 463, 465, 464), (464, 465, 467, 466), (466, 467, 469, 468), (468, 469, 471, 470), (470, 471, 473, 472), (472, 473, 475, 474), (474, 475, 477, 476), (476, 477, 479, 478), (478, 479, 481, 480), (480, 481, 483, 482), (482, 483, 485, 484), (484, 485, 487, 486), (486, 487, 489, 488), (488, 489, 491, 490), (490, 491, 493, 492), (492, 493, 495, 494), (494, 495, 497, 496), (496, 497, 499, 498), (498, 499, 501, 500), (500, 501, 503, 502), (502, 503, 505, 504), (504, 505, 507, 506), (506, 507, 509, 508), (3, 1, 511, 509, 507, 505, 503, 501, 499, 497, 495, 493, 491, 489, 487, 485, 483, 481, 479, 477, 475, 473, 471, 469, 467, 465, 463, 461, 459, 457, 455, 453, 451, 449, 447, 445, 443, 441, 439, 437, 435, 433, 431, 429, 427, 425, 423, 421, 419, 417, 415, 413, 411, 409, 407, 405, 403, 401, 399, 397, 395, 393, 391, 389, 387, 385, 864, 880, 878, 842, 840, 848, 890, 892, 894, 868, 862, 866, 850, 846, 844, 870, 876, 874, 872, 900, 898, 896, 902, 970, 966, 968, 984, 1002, 982, 1000, 998, 1012, 1014, 986, 854, 856, 860, 884, 756, 754, 736, 752, 750, 716, 714, 722, 764, 766, 768, 740, 734, 738, 724, 720, 718, 742, 748, 746, 744, 852, 886, 726, 514, 512, 516, 988, 980, 858, 888, 730, 762, 758, 760, 732, 728, 774, 770, 776, 772, 990, 994, 996, 992, 1018, 1022, 1016, 1020, 974, 978, 1008, 1004, 1010, 976, 972, 1006, 906, 694, 660, 910, 934, 924, 664, 698, 692, 696, 666, 662, 926, 932, 958, 954, 944, 928, 946, 930, 948, 904, 908, 956, 710, 706, 712, 708, 678, 682, 680, 676, 652, 654, 129, 127, 125, 123, 121, 119, 117, 115, 113, 111, 109, 107, 105, 103, 101, 99, 97, 95, 93, 91, 89, 87, 85, 83, 81, 79, 77, 75, 73, 71, 69, 67, 65, 63, 61, 59, 57, 55, 53, 51, 49, 47, 45, 43, 41, 39, 37, 35, 33, 31, 29, 27, 25, 23, 21, 19, 17, 15, 13, 11, 9, 7, 5), (508, 509, 511, 510), (510, 511, 1, 0), (0, 2, 4, 6, 8, 10, 12, 14, 16, 18, 20, 22, 24, 26, 28, 30, 32, 34, 36, 38, 40, 42, 44, 46, 48, 50, 52, 54, 56, 58, 60, 62, 64, 66, 68, 70, 72, 74, 76, 78, 80, 82, 84, 86, 88, 90, 92, 94, 96, 98, 100, 102, 104, 106, 108, 110, 112, 114, 116, 118, 120, 122, 124, 126, 128, 655, 653, 677, 681, 683, 679, 709, 713, 707, 711, 957, 909, 905, 949, 931, 947, 929, 945, 955, 959, 933, 927, 663, 667, 697, 693, 699, 665, 925, 935, 911, 661, 695, 907, 1007, 973, 977, 1011, 1005, 1009, 979, 975, 1021, 1017, 1023, 1019, 993, 997, 995, 991, 773, 777, 771, 775, 729, 733, 761, 759, 763, 731, 889, 859, 981, 989, 517, 513, 515, 727, 887, 853, 745, 747, 749, 743, 719, 721, 725, 739, 735, 741, 769, 767, 765, 723, 715, 717, 751, 753, 737, 755, 757, 885, 861, 857, 855, 987, 1015, 1013, 999, 1001, 983, 1003, 985, 969, 967, 971, 903, 897, 899, 901, 873, 875, 877, 871, 845, 847, 851, 867, 863, 869, 895, 893, 891, 849, 841, 843, 879, 881, 865, 384, 386, 388, 390, 392, 394, 396, 398, 400, 402, 404, 406, 408, 410, 412, 414, 416, 418, 420, 422, 424, 426, 428, 430, 432, 434, 436, 438, 440, 442, 444, 446, 448, 450, 452, 454, 456, 458, 460, 462, 464, 466, 468, 470, 472, 474, 476, 478, 480, 482, 484, 486, 488, 490, 492, 494, 496, 498, 500, 502, 504, 506, 508, 510), (947, 946, 928, 929), (747, 746, 748, 749), (605, 604, 608, 609), (919, 918, 922, 923), (957, 956, 908, 909), (729, 728, 732, 733), (839, 838, 832, 833), (687, 686, 670, 671), (763, 762, 730, 731), (991, 990, 772, 773), (641, 640, 644, 645), (777, 776, 770, 771), (649, 648, 650, 651), (993, 992, 996, 997), (693, 692, 698, 699), (625, 624, 584, 585), (999, 998, 1000, 1001), (987, 986, 1014, 1015), (983, 982, 1002, 1003), (621, 620, 624, 625), (555, 554, 562, 563), (573, 572, 570, 571), (887, 886, 852, 853), (859, 858, 980, 981), (727, 726, 886, 887), (861, 860, 856, 857), (847, 846, 850, 851), (773, 772, 776, 777), (735, 734, 740, 741), (997, 996, 994, 995), (719, 718, 720, 721), (615, 614, 642, 643), (933, 932, 926, 927), (795, 794, 822, 823), (1021, 1020, 1016, 1017), (689, 688, 690, 691), (709, 708, 712, 713), (1013, 1012, 998, 999), (521, 520, 812, 813), (749, 748, 742, 743), (745, 744, 746, 747), (759, 758, 762, 763), (753, 752, 736, 737), (1011, 1010, 1004, 1005), (543, 542, 552, 553), (857, 856, 854, 855), (673, 672, 668, 669), (829, 828, 826, 827), (817, 816, 778, 779), (913, 912, 914, 915), (963, 962, 960, 961), (967, 966, 970, 971), (384, 865, 531, 527, 525, 535, 533, 541, 573, 571, 557, 555, 563, 561, 559, 537, 539, 567, 583, 581, 543, 553, 579, 577, 575, 545, 551, 529, 523, 569, 565, 547, 549, 593, 611, 603, 605, 609, 639, 635, 637, 591, 607, 623, 883, 627, 621, 625, 585, 589, 587, 613, 617, 619, 615, 643, 647, 641, 645, 597, 601, 631, 629, 633, 599, 595, 659, 673, 669, 675, 705, 703, 701, 657, 649, 651, 685, 687, 671, 689, 691, 937, 943, 941, 939, 965, 963, 961, 917, 919, 923, 951, 953, 921, 913, 915, 821, 789, 787, 801, 797, 803, 831, 829, 827, 785, 799, 815, 519, 521, 813, 817, 779, 783, 781, 805, 809, 811, 807, 835, 839, 833, 837, 791, 795, 823, 819, 825, 793, 655, 128, 130, 132, 134, 136, 138, 140, 142, 144, 146, 148, 150, 152, 154, 156, 158, 160, 162, 164, 166, 168, 170, 172, 174, 176, 178, 180, 182, 184, 186, 188, 190, 192, 194, 196, 198, 200, 202, 204, 206, 208, 210, 212, 214, 216, 218, 220, 222, 224, 226, 228, 230, 232, 234, 236, 238, 240, 242, 244, 246, 248, 250, 252, 254, 256, 258, 260, 262, 264, 266, 268, 270, 272, 274, 276, 278, 280, 282, 284, 286, 288, 290, 292, 294, 296, 298, 300, 302, 304, 306, 308, 310, 312, 314, 316, 318, 320, 322, 324, 326, 328, 330, 332, 334, 336, 338, 340, 342, 344, 346, 348, 350, 352, 354, 356, 358, 360, 362, 364, 366, 368, 370, 372, 374, 376, 378, 380, 382), (793, 792, 654, 655), (755, 754, 756, 757), (599, 598, 594, 595), (609, 608, 638, 639), (943, 942, 940, 941), (595, 594, 658, 659), (1023, 1022, 1018, 1019), (635, 634, 636, 637), (921, 920, 912, 913), (867, 866, 862, 863), (869, 868, 894, 895), (783, 782, 780, 781), (937, 936, 942, 943), (775, 774, 728, 729), (821, 820, 788, 789), (527, 526, 524, 525), (1007, 1006, 972, 973), (619, 618, 614, 615), (557, 556, 554, 555), (865, 864, 530, 531), (779, 778, 782, 783), (623, 622, 882, 883), (531, 530, 526, 527), (1015, 1014, 1012, 1013), (577, 576, 574, 575), (551, 550, 528, 529), (805, 804, 808, 809), (885, 884, 860, 861), (663, 662, 666, 667), (731, 730, 888, 889), (973, 972, 976, 977), (935, 934, 910, 911), (591, 590, 606, 607), (915, 914, 820, 821), (541, 540, 572, 573), (889, 888, 858, 859), (875, 874, 876, 877), (705, 704, 702, 703), (559, 558, 536, 537), (695, 694, 906, 907), (539, 538, 566, 567), (733, 732, 760, 761), (567, 566, 582, 583), (741, 740, 768, 769), (819, 818, 824, 825), (853, 852, 744, 745), (667, 666, 696, 697), (833, 832, 836, 837), (669, 668, 674, 675), (811, 810, 806, 807), (989, 988, 516, 517), (953, 952, 920, 921), (787, 786, 800, 801), (665, 664, 924, 925), (843, 842, 878, 879), (781, 780, 804, 805), (703, 702, 700, 701), (809, 808, 810, 811), (571, 570, 556, 557), (633, 632, 598, 599), (1001, 1000, 982, 983), (981, 980, 988, 989), (941, 940, 938, 939), (547, 546, 548, 549), (789, 788, 786, 787), (855, 854, 986, 987), (951, 950, 952, 953), (597, 596, 600, 601), (715, 714, 716, 717), (129, 654, 792, 824, 818, 822, 794, 790, 836, 832, 838, 834, 806, 810, 808, 804, 780, 782, 778, 816, 812, 520, 518, 814, 798, 784, 826, 828, 830, 802, 796, 800, 786, 788, 820, 914, 912, 920, 952, 950, 922, 918, 916, 960, 962, 964, 938, 940, 942, 936, 690, 688, 670, 686, 684, 650, 648, 656, 700, 702, 704, 674, 668, 672, 658, 594, 598, 632, 628, 630, 600, 596, 644, 640, 646, 642, 614, 618, 616, 612, 586, 588, 584, 624, 620, 626, 882, 622, 606, 590, 636, 634, 638, 608, 604, 602, 610, 592, 548, 546, 564, 568, 522, 528, 550, 544, 574, 576, 578, 552, 542, 580, 582, 566, 538, 536, 558, 560, 562, 554, 556, 570, 572, 540, 532, 534, 524, 526, 530, 864, 385, 383, 381, 379, 377, 375, 373, 371, 369, 367, 365, 363, 361, 359, 357, 355, 353, 351, 349, 347, 345, 343, 341, 339, 337, 335, 333, 331, 329, 327, 325, 323, 321, 319, 317, 315, 313, 311, 309, 307, 305, 303, 301, 299, 297, 295, 293, 291, 289, 287, 285, 283, 281, 279, 277, 275, 273, 271, 269, 267, 265, 263, 261, 259, 257, 255, 253, 251, 249, 247, 245, 243, 241, 239, 237, 235, 233, 231, 229, 227, 225, 223, 221, 219, 217, 215, 213, 211, 209, 207, 205, 203, 201, 199, 197, 195, 193, 191, 189, 187, 185, 183, 181, 179, 177, 175, 173, 171, 169, 167, 165, 163, 161, 159, 157, 155, 153, 151, 149, 147, 145, 143, 141, 139, 137, 135, 133, 131), (927, 926, 662, 663), (923, 922, 950, 951), (611, 610, 602, 603), (799, 798, 814, 815), (721, 720, 724, 725), (587, 586, 612, 613), (661, 660, 694, 695), (653, 652, 676, 677), (1009, 1008, 978, 979), (979, 978, 974, 975), (513, 512, 514, 515), (813, 812, 816, 817), (801, 800, 796, 797), (629, 628, 632, 633), (639, 638, 634, 635), (761, 760, 758, 759), (575, 574, 544, 545), (697, 696, 692, 693), (803, 802, 830, 831), (585, 584, 588, 589), (769, 768, 766, 767), (837, 836, 790, 791), (607, 606, 622, 623), (791, 790, 794, 795), (701, 700, 656, 657), (939, 938, 964, 965), (637, 636, 590, 591), (945, 944, 954, 955), (827, 826, 784, 785), (1005, 1004, 1008, 1009), (949, 948, 930, 931), (815, 814, 518, 519), (685, 684, 686, 687), (515, 514, 726, 727), (863, 862, 868, 869), (593, 592, 610, 611), (977, 976, 1010, 1011), (545, 544, 550, 551), (845, 844, 846, 847), (1003, 1002, 984, 985), (807, 806, 834, 835), (707, 706, 710, 711), (517, 516, 512, 513), (907, 906, 1006, 1007), (523, 522, 568, 569), (975, 974, 1020, 1021), (613, 612, 616, 617), (713, 712, 706, 707), (955, 954, 958, 959), (841, 840, 842, 843), (737, 736, 754, 755), (971, 970, 902, 903), (519, 518, 520, 521), (925, 924, 934, 935), (883, 882, 626, 627), (533, 532, 540, 541), (825, 824, 792, 793), (969, 968, 966, 967), (891, 890, 848, 849), (879, 878, 880, 881), (691, 690, 936, 937), (645, 644, 596, 597), (849, 848, 840, 841), (911, 910, 660, 661), (873, 872, 874, 875), (553, 552, 578, 579), (679, 678, 708, 709), (751, 750, 752, 753), (893, 892, 890, 891), (985, 984, 968, 969), (909, 908, 904, 905), (823, 822, 818, 819), (565, 564, 546, 547), (535, 534, 532, 533), (601, 600, 630, 631), (717, 716, 750, 751), (675, 674, 704, 705), (959, 958, 932, 933), (657, 656, 648, 649), (797, 796, 802, 803), (851, 850, 866, 867), (631, 630, 628, 629), (643, 642, 646, 647), (835, 834, 838, 839), (647, 646, 640, 641), (895, 894, 892, 893), (651, 650, 684, 685), (725, 724, 738, 739), (549, 548, 592, 593), (659, 658, 672, 673), (655, 654, 652, 653), (711, 710, 956, 957), (1017, 1016, 1022, 1023), (771, 770, 774, 775), (931, 930, 946, 947), (831, 830, 828, 829), (561, 560, 558, 559), (579, 578, 576, 577), (525, 524, 534, 535), (917, 916, 918, 919), (877, 876, 870, 871), (589, 588, 586, 587), (903, 902, 896, 897), (583, 582, 580, 581), (743, 742, 718, 719), (671, 670, 688, 689), (563, 562, 560, 561), (929, 928, 944, 945), (617, 616, 618, 619), (569, 568, 564, 565), (899, 898, 900, 901), (961, 960, 916, 917), (757, 756, 884, 885), (677, 676, 680, 681), (767, 766, 764, 765), (681, 680, 682, 683), (739, 738, 734, 735), (603, 602, 604, 605), (683, 682, 678, 679), (881, 880, 864, 865), (723, 722, 714, 715), (785, 784, 798, 799), (995, 994, 990, 991), (537, 536, 538, 539), (627, 626, 620, 621), (1019, 1018, 992, 993), (529, 528, 522, 523), (965, 964, 962, 963), (581, 580, 542, 543), (871, 870, 844, 845), (905, 904, 948, 949), (699, 698, 664, 665), (897, 896, 898, 899), (901, 900, 872, 873), (765, 764, 722, 723)])
me_cylinder_001.use_remesh_preserve_volume = False
me_cylinder_001.use_remesh_preserve_attributes = False
me_cylinder_001.use_mirror_vertex_groups = False
me_cylinder_001.update()
me_cylinder = bpy.data.meshes.new('Cylinder')
me_cylinder.from_pydata([(0.0, 1.0, -1.0), (0.0, 1.0, 1.0), (0.1951, 0.9808, -1.0), (0.1951, 0.9808, 1.0), (0.3827, 0.9239, -1.0), (0.3827, 0.9239, 1.0), (0.5556, 0.8315, -1.0), (0.5556, 0.8315, 1.0), (0.7071, 0.7071, -1.0), (0.7071, 0.7071, 1.0), (0.8315, 0.5556, -1.0), (0.8315, 0.5556, 1.0), (0.9239, 0.3827, -1.0), (0.9239, 0.3827, 1.0), (0.9808, 0.1951, -1.0), (0.9808, 0.1951, 1.0), (1.0, 7.55e-08, -1.0), (1.0, 7.55e-08, 1.0), (0.9808, -0.1951, -1.0), (0.9808, -0.1951, 1.0), (0.9239, -0.3827, -1.0), (0.9239, -0.3827, 1.0), (0.8315, -0.5556, -1.0), (0.8315, -0.5556, 1.0), (0.7071, -0.7071, -1.0), (0.7071, -0.7071, 1.0), (0.5556, -0.8315, -1.0), (0.5556, -0.8315, 1.0), (0.3827, -0.9239, -1.0), (0.3827, -0.9239, 1.0), (0.1951, -0.9808, -1.0), (0.1951, -0.9808, 1.0), (-3.258e-07, -1.0, -1.0), (-3.258e-07, -1.0, 1.0), (-0.1951, -0.9808, -1.0), (-0.1951, -0.9808, 1.0), (-0.3827, -0.9239, -1.0), (-0.3827, -0.9239, 1.0), (-0.5556, -0.8315, -1.0), (-0.5556, -0.8315, 1.0), (-0.7071, -0.7071, -1.0), (-0.7071, -0.7071, 1.0), (-0.8315, -0.5556, -1.0), (-0.8315, -0.5556, 1.0), (-0.9239, -0.3827, -1.0), (-0.9239, -0.3827, 1.0), (-0.9808, -0.1951, -1.0), (-0.9808, -0.1951, 1.0), (-1.0, 9.656e-07, -1.0), (-1.0, 9.656e-07, 1.0), (-0.9808, 0.1951, -1.0), (-0.9808, 0.1951, 1.0), (-0.9239, 0.3827, -1.0), (-0.9239, 0.3827, 1.0), (-0.8315, 0.5556, -1.0), (-0.8315, 0.5556, 1.0), (-0.7071, 0.7071, -1.0), (-0.7071, 0.7071, 1.0), (-0.5556, 0.8315, -1.0), (-0.5556, 0.8315, 1.0), (-0.3827, 0.9239, -1.0), (-0.3827, 0.9239, 1.0), (-0.1951, 0.9808, -1.0), (-0.1951, 0.9808, 1.0), (0.16, -0.1069, 1.01), (0.16, -0.1069, -1.01), (0.0, 0.1924, 1.01), (0.0, 0.1924, -1.01), (-0.03753, 0.1887, 1.01), (-0.03753, 0.1887, -1.01), (-0.07362, 0.1777, 1.01), (-0.07362, 0.1777, -1.01), (-0.1777, -0.07362, 1.01), (-0.1777, -0.07362, -1.01), (-0.16, -0.1069, 1.01), (-0.16, -0.1069, -1.01), (-0.1887, -0.03753, 1.01), (-0.1887, -0.03753, -1.01), (-0.136, -0.136, 1.01), (-0.136, -0.136, -1.01), (-0.03753, -0.1887, 1.01), (-0.03753, -0.1887, -1.01), (-6.269e-08, -0.1924, 1.01), (-6.269e-08, -0.1924, -1.01), (-0.07362, -0.1777, 1.01), (-0.07362, -0.1777, -1.01), (0.1887, 0.03753, 1.01), (0.1887, 0.03753, -1.01), (0.1069, 0.16, 1.01), (0.1069, 0.16, -1.01), (0.1924, 1.452e-08, 1.01), (0.1924, 1.452e-08, -1.01), (0.1777, 0.07362, 1.01), (0.1777, 0.07362, -1.01), (0.03753, -0.1887, 1.01), (0.03753, -0.1887, -1.01), (-0.136, 0.136, 1.01), (-0.136, 0.136, -1.01), (-0.1069, 0.16, 1.01), (-0.1069, 0.16, -1.01), (-0.16, 0.1069, 1.01), (-0.16, 0.1069, -1.01), (0.1887, -0.03753, 1.01), (0.1887, -0.03753, -1.01), (0.1069, -0.16, 1.01), (0.1069, -0.16, -1.01), (0.136, -0.136, 1.01), (0.136, -0.136, -1.01), (0.1777, -0.07362, 1.01), (0.1777, -0.07362, -1.01), (-0.1924, 1.858e-07, 1.01), (-0.1924, 1.858e-07, -1.01), (-0.1069, -0.16, 1.01), (-0.1069, -0.16, -1.01), (-0.1887, 0.03753, 1.01), (-0.1887, 0.03753, -1.01), (0.136, 0.136, 1.01), (0.136, 0.136, -1.01), (0.07362, -0.1777, 1.01), (0.07362, -0.1777, -1.01), (0.16, 0.1069, 1.01), (0.16, 0.1069, -1.01), (-0.1777, 0.07362, 1.01), (-0.1777, 0.07362, -1.01), (0.07362, 0.1777, 1.01), (0.07362, 0.1777, -1.01), (0.03753, 0.1887, 1.01), (0.03753, 0.1887, -1.01)], [], [(0, 1, 3, 2), (2, 3, 5, 4), (4, 5, 7, 6), (6, 7, 9, 8), (8, 9, 11, 10), (10, 11, 13, 12), (12, 13, 15, 14), (14, 15, 17, 16), (16, 17, 19, 18), (18, 19, 21, 20), (20, 21, 23, 22), (22, 23, 25, 24), (24, 25, 27, 26), (26, 27, 29, 28), (28, 29, 31, 30), (30, 31, 33, 32), (32, 33, 35, 34), (34, 35, 37, 36), (36, 37, 39, 38), (38, 39, 41, 40), (40, 41, 43, 42), (42, 43, 45, 44), (44, 45, 47, 46), (46, 47, 49, 48), (48, 49, 51, 50), (50, 51, 53, 52), (52, 53, 55, 54), (54, 55, 57, 56), (56, 57, 59, 58), (58, 59, 61, 60), (3, 1, 63, 61, 59, 57, 55, 53, 51, 49, 110, 114, 122, 100, 96, 98, 70, 68, 66, 126, 124, 88, 116, 120, 92, 86, 90, 17, 15, 13, 11, 9, 7, 5), (60, 61, 63, 62), (62, 63, 1, 0), (0, 2, 4, 6, 8, 10, 12, 14, 16, 91, 87, 93, 121, 117, 89, 125, 127, 67, 69, 71, 99, 97, 101, 123, 115, 111, 48, 50, 52, 54, 56, 58, 60, 62), (103, 102, 90, 91), (107, 106, 64, 65), (65, 64, 108, 109), (115, 114, 110, 111), (87, 86, 92, 93), (91, 90, 86, 87), (121, 120, 116, 117), (67, 66, 68, 69), (81, 80, 82, 83), (101, 100, 122, 123), (83, 82, 94, 95), (69, 68, 70, 71), (117, 116, 88, 89), (113, 112, 84, 85), (17, 90, 102, 108, 64, 106, 104, 118, 94, 82, 80, 84, 112, 78, 74, 72, 76, 110, 49, 47, 45, 43, 41, 39, 37, 35, 33, 31, 29, 27, 25, 23, 21, 19), (89, 88, 124, 125), (105, 104, 106, 107), (99, 98, 96, 97), (123, 122, 114, 115), (119, 118, 104, 105), (79, 78, 112, 113), (73, 72, 74, 75), (127, 126, 66, 67), (93, 92, 120, 121), (111, 110, 76, 77), (109, 108, 102, 103), (85, 84, 80, 81), (71, 70, 98, 99), (125, 124, 126, 127), (95, 94, 118, 119), (77, 76, 72, 73), (97, 96, 100, 101), (48, 111, 77, 73, 75, 79, 113, 85, 81, 83, 95, 119, 105, 107, 65, 109, 103, 91, 16, 18, 20, 22, 24, 26, 28, 30, 32, 34, 36, 38, 40, 42, 44, 46), (75, 74, 78, 79)])
me_cylinder.use_remesh_preserve_volume = False
me_cylinder.use_remesh_preserve_attributes = False
me_cylinder.use_mirror_vertex_groups = False
me_cylinder.update()
me_cube_001 = bpy.data.meshes.new('Cube.001')
me_cube_001.from_pydata([(-1.0, -1.0, -1.0), (-1.0, -1.0, 1.0), (-1.0, 1.0, -1.0), (-1.0, 1.0, 1.0), (1.0, -1.0, -1.0), (1.0, -1.0, 1.0), (1.0, 1.0, -1.0), (1.0, 1.0, 1.0)], [], [(0, 1, 3, 2), (2, 3, 7, 6), (6, 7, 5, 4), (4, 5, 1, 0), (2, 6, 4, 0), (7, 3, 1, 5)])
me_cube_001.use_remesh_preserve_volume = False
me_cube_001.use_remesh_preserve_attributes = False
me_cube_001.use_mirror_vertex_groups = False
me_cube_001.update()

# ---- objects
ob_cube_003 = bpy.data.objects.new('Cube.003', me_cube_004)
ob_cube_002 = bpy.data.objects.new('Cube.002', me_cube_003)
ob_cube_001 = bpy.data.objects.new('Cube.001', me_cube_000)
ob_cylinder_001 = bpy.data.objects.new('Cylinder.001', me_cylinder_001)
ob_cylinder = bpy.data.objects.new('Cylinder', me_cylinder)
ob_cube = bpy.data.objects.new('Cube', me_cube_001)
ob_lamp = bpy.data.objects.new('Lamp', light_lamp)
ob_camera = bpy.data.objects.new('Camera', cam_camera)

# ---- transforms, parenting, visibility, modifiers, constraints
ob_cube_003.location = (2.815, -1.625, 0.6)
ob_cube_003.rotation_euler = (0.0, -0.0, 10.47)
ob_cube_003.scale = (0.25, 2.5, 0.6)
ob_cube_003.lineart.crease_threshold = 0.0
ob_cube_002.location = (-2.815, -1.625, 0.6)
ob_cube_002.rotation_euler = (0.0, -0.0, 8.378)
ob_cube_002.scale = (0.25, 2.5, 0.6)
ob_cube_002.lineart.crease_threshold = 0.0
ob_cube_001.location = (-7.153e-07, 3.25, 0.6)
ob_cube_001.rotation_euler = (0.0, -0.0, 6.283)
ob_cube_001.scale = (0.25, 2.5, 0.6)
ob_cube_001.lineart.crease_threshold = 0.0
ob_cylinder_001.location = (0.0, 0.0, 2.0)
ob_cylinder_001.scale = (5.0, 5.0, 2.0)
ob_cylinder_001.lineart.crease_threshold = 0.0
ob_cylinder.location = (0.0, 0.0, 0.6)
ob_cylinder.scale = (1.05, 1.05, 0.6)
ob_cylinder.lineart.crease_threshold = 0.0
ob_cube.location = (0.0, 0.3959, 0.45)
ob_cube.scale = (0.25, 0.25, 0.45)
ob_cube.lineart.crease_threshold = 0.0
ob_lamp.location = (4.076, 1.005, 5.904)
ob_lamp.rotation_euler = (0.6503, 0.05522, 1.866)
ob_lamp.lock_rotations_4d = False
ob_lamp.empty_display_type = 'ARROWS'
ob_lamp.color = (0.0, 0.0, 0.0, 0.0)
ob_lamp.lineart.crease_threshold = 0.0
ob_camera.location = (7.481, -6.508, 5.344)
ob_camera.rotation_euler = (1.109, 0.0, 0.8149)
ob_camera.lock_rotations_4d = False
ob_camera.empty_display_type = 'ARROWS'
ob_camera.color = (0.0, 0.0, 0.0, 0.0)
ob_camera.display_type = 'WIRE'
ob_camera.lineart.crease_threshold = 0.0

# ---- collection membership
col_collection_1.objects.link(ob_cube_003)
col_collection_1.objects.link(ob_cube_002)
col_collection_1.objects.link(ob_cube_001)
col_collection_1.objects.link(ob_cylinder_001)
col_collection_1.objects.link(ob_cylinder)
col_collection_1.objects.link(ob_cube)
col_collection_1.objects.link(ob_lamp)
col_collection_1.objects.link(ob_camera)

# ---- scene / render settings (as saved in the file)
scene.camera = ob_camera
scene.frame_start = 1; scene.frame_end = 250; scene.frame_set(1)
scene.render.engine = 'BLENDER_EEVEE_NEXT'
scene.render.resolution_percentage = 50
scene.render.dither_intensity = 0.0
scene.cycles.use_denoising = False
scene.cycles.samples = 128
scene.cycles.sampling_pattern = 'TABULATED_SOBOL'
scene.cycles.light_sampling_threshold = 0.0
scene.cycles.use_adaptive_sampling = False
scene.cycles.use_light_tree = False
scene.cycles.blur_glossy = 0.0
scene.cycles.sample_clamp_indirect = 0.0
scene.view_settings.view_transform = 'Standard'
bpy.context.view_layer.update()
